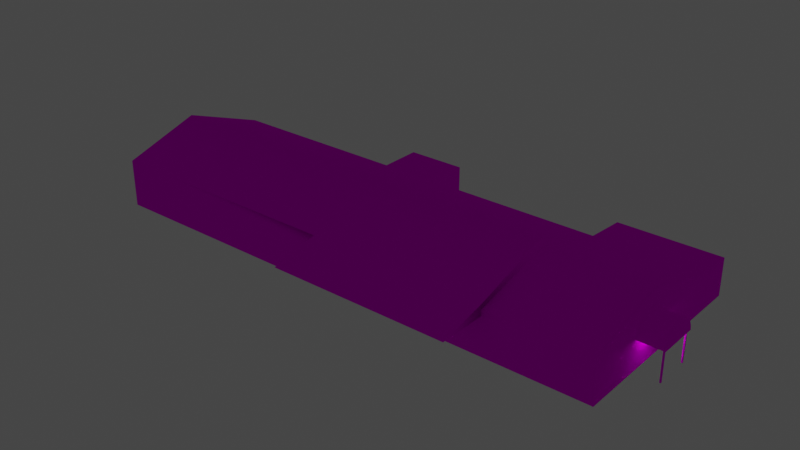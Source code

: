 # Source: object.blend  (saved by Blender 2.82.7; exported with 4.5.12 LTS)
import bpy
from mathutils import Matrix  # noqa: F401  (used for matrix-valued properties, if any)

bpy.ops.wm.read_factory_settings(use_empty=True)
scene = bpy.context.scene
scene.name = 'Scene'

# ---- collections
col_collection = bpy.data.collections.new('Collection'); scene.collection.children.link(col_collection)

# ---- images (referenced by path relative to the original .blend; pixels are not part of the script)
import os
ASSET_DIR = os.environ.get("B2B_ASSET_DIR", "")  # directory of the original .blend (textures are referenced by path, not embedded)
HERE = os.path.dirname(os.path.abspath(__file__))  # packed textures are extracted next to this script under _unpacked/

def load_image(name, relpath, width, height, colorspace="sRGB"):
    """Load a texture the original file referenced (path relative to the .blend, or extracted next to this script)."""
    p = next((c for c in (os.path.join(HERE, relpath), os.path.join(ASSET_DIR, relpath)) if relpath and os.path.exists(c)), "")
    if p:
        img = bpy.data.images.load(p, check_existing=True)
        img.name = name
    else:  # same state as the original file: an image datablock whose file is absent (Cycles renders it pink)
        img = bpy.data.images.new(name, width, height)
        img.source = "FILE"
        img.filepath = "//" + (relpath or name)
    img.colorspace_settings.name = colorspace
    return img
img_kvnc_brown_dds = load_image('KVNC_Brown.dds', 'KVNC_Brown.dds', 1024, 1024, 'sRGB')

# ---- materials (node trees are filled in below, after node groups)
mat_default = bpy.data.materials.new('Default')
mat_default.use_transparent_shadow = False
mat_default.diffuse_color = (1.0, 1.0, 1.0, 1.0)
mat_default.roughness = 0.0
mat_default.specular_intensity = 0.0

# ---- node groups
ng_auto_smooth = bpy.data.node_groups.new('Auto Smooth', 'GeometryNodeTree')
_s = ng_auto_smooth.interface.new_socket(name='Geometry', in_out='OUTPUT', socket_type='NodeSocketGeometry')
_s = ng_auto_smooth.interface.new_socket(name='Geometry', in_out='INPUT', socket_type='NodeSocketGeometry')
_s = ng_auto_smooth.interface.new_socket(name='Angle', in_out='INPUT', socket_type='NodeSocketFloat')
_s.subtype = 'ANGLE'
_s.min_value = 0.0
_s.max_value = 3.142
ng_auto_smooth.is_modifier = True
_N = ng_auto_smooth.nodes; _L = ng_auto_smooth.links
n0 = _N.new('NodeGroupOutput'); n0.name = 'Group Output'; n0.location = (480, -100)
n1 = _N.new('NodeGroupInput'); n1.name = 'Group Input'; n1.location = (-420, -300)
n2 = _N.new('NodeGroupInput'); n2.name = 'Group Input.001'; n2.location = (-60, -100)
n3 = _N.new('GeometryNodeSetShadeSmooth'); n3.name = 'Set Shade Smooth'; n3.location = (120, -100)
n3.domain = 'EDGE'
n4 = _N.new('GeometryNodeSetShadeSmooth'); n4.name = 'Set Shade Smooth.001'; n4.location = (300, -100)
n5 = _N.new('GeometryNodeInputMeshEdgeAngle'); n5.name = 'Edge Angle'; n5.location = (-420, -220)
n6 = _N.new('GeometryNodeInputEdgeSmooth'); n6.name = 'Is Edge Smooth'; n6.location = (-60, -160)
n7 = _N.new('GeometryNodeInputShadeSmooth'); n7.name = 'Is Face Smooth'; n7.location = (-240, -340)
n8 = _N.new('FunctionNodeBooleanMath'); n8.name = 'Boolean Math'; n8.location = (-60, -220)
n9 = _N.new('FunctionNodeCompare'); n9.name = 'Compare'; n9.location = (-240, -180)
n9.operation = 'LESS_EQUAL'
_L.new(n5.outputs[0], n9.inputs[0])
_L.new(n4.outputs[0], n0.inputs[0])
_L.new(n1.outputs[1], n9.inputs[1])
_L.new(n9.outputs[0], n8.inputs[0])
_L.new(n7.outputs[0], n8.inputs[1])
_L.new(n2.outputs[0], n3.inputs[0])
_L.new(n6.outputs[0], n3.inputs[1])
_L.new(n3.outputs[0], n4.inputs[0])
_L.new(n8.outputs[0], n3.inputs[2])
n0.is_active_output = True

# ---- material node trees
mat_default.use_nodes = True; mat_default.node_tree.nodes.clear()
_N = mat_default.node_tree.nodes; _L = mat_default.node_tree.links
n0 = _N.new('ShaderNodeOutputMaterial'); n0.name = 'Material Output'; n0.location = (300, 300)
n1 = _N.new('ShaderNodeBsdfPrincipled'); n1.name = 'Principled BSDF'; n1.location = (10, 300)
n1.distribution = 'GGX'
n1.subsurface_method = 'BURLEY'
n1.inputs[3].default_value = 1.45
n1.inputs[13].default_value = 0.0
n1.inputs[27].default_value = (0.0, 0.0, 0.0, 1.0)
n1.inputs[28].default_value = 1.0
n2 = _N.new('ShaderNodeTexImage'); n2.name = 'Image Texture'; n2.location = (0, 0)
n2.image = img_kvnc_brown_dds
_L.new(n1.outputs[0], n0.inputs[0])
_L.new(n2.outputs[0], n1.inputs[0])
n0.is_active_output = True

# ---- world
world_world = bpy.data.worlds.new('World'); scene.world = world_world
world_world.use_nodes = True; world_world.node_tree.nodes.clear()
_N = world_world.node_tree.nodes; _L = world_world.node_tree.links
n0 = _N.new('ShaderNodeOutputWorld'); n0.name = 'World Output'; n0.location = (300, 300)
n1 = _N.new('ShaderNodeBackground'); n1.name = 'Background'; n1.location = (10, 300)
n1.inputs[0].default_value = (0.05088, 0.05088, 0.05088, 1.0)
_L.new(n1.outputs[0], n0.inputs[0])
n0.is_active_output = True
world_world.color = (0.05088, 0.05088, 0.05088)
world_world.use_sun_shadow = False
world_world.sun_shadow_jitter_overblur = 0.0

# ---- lights
light_light_name_amb_street_light3 = bpy.data.lights.new('light_name=amb_street_light3', 'POINT')
light_light_name_amb_street_light3.transmission_factor = 0.0
light_light_name_amb_street_light3.energy = 200.0
light_light_name_amb_street_light3.shadow_soft_size = 0.25
light_light_name_amb_street_light3.shadow_maximum_resolution = 0.006
light_light_name_amb_street_light3.use_absolute_resolution = True
light_light_name_amb_street_light3_001 = bpy.data.lights.new('light_name=amb_street_light3.001', 'POINT')
light_light_name_amb_street_light3_001.transmission_factor = 0.0
light_light_name_amb_street_light3_001.energy = 200.0
light_light_name_amb_street_light3_001.shadow_soft_size = 0.25
light_light_name_amb_street_light3_001.shadow_maximum_resolution = 0.006
light_light_name_amb_street_light3_001.use_absolute_resolution = True

# ---- meshes
me_poly_os_0_000000 = bpy.data.meshes.new('poly_os=0.000000')
me_poly_os_0_000000.from_pydata([(3.56, -0.3376, 5.895), (4.36, -2.495, 5.895), (10.91, -1.416, 5.895), (3.56, -1.416, 5.895), (5.16, -1.416, 5.895), (-2.185, 1.047, 5.895), (-2.185, 0.2393, 9.415), (10.91, 0.2393, 9.415), (5.16, -0.3376, 5.895), (-2.185, 0.2393, 5.895), (-2.185, -2.495, 5.895), (-20.4, -2.495, 5.895), (18.52, -0.2847, 1.739), (18.52, 0.07495, 1.661), (20.4, 0.07495, 1.661), (20.4, 0.4045, 1.497), (18.52, 1.03, 0.6143), (18.52, 1.075, 0.2491), (18.52, 1.03, -0.1162), (20.4, 1.03, -0.1162), (20.4, 0.897, -0.4593), (18.52, 0.6842, -0.7596), (18.52, -0.2847, -1.241), (18.52, 0.07495, -1.163), (20.4, -0.2847, -1.241), (20.4, 0.4045, -0.9989), (20.4, 0.6842, -0.7596), (20.4, 1.03, 0.6143), (20.4, 0.897, 0.9575), (20.4, -0.2846, 1.739), (20.4, 0.07495, -1.163), (20.4, 1.075, 0.2491), (20.4, 0.6842, 1.258), (-2.185, 2.845, 0.0882), (-20.4, 1.047, 5.895), (-20.4, 0.4846, -6.275), (-6.52, 0.4846, -6.275), (-20.4, 2.845, 0.0882), (-2.17, 0.4846, -6.275), (10.91, 2.845, 0.0882), (10.91, 0.6689, 5.895), (10.91, 1.047, 5.895), (18.52, 2.172, -0.223), (18.52, 0.6689, 5.895), (10.91, 2.172, -0.223), (18.52, 0.4045, -0.9989), (18.52, 0.6842, 1.258), (18.52, 0.897, -0.4593), (18.52, 0.897, 0.9575), (18.52, 0.4045, 1.497), (10.91, 0.5024, -6.275), (10.91, -2.495, -9.415), (10.91, 0.2596, -9.415), (18.52, 0.5024, -6.275), (18.52, -2.495, -6.275), (18.52, 0.2596, -9.415), (18.53, -2.495, -9.415), (-2.17, 0.4846, -9.415), (-2.17, -2.495, -6.275), (-6.52, 0.4846, -9.415), (10.91, 0.2393, 5.895), (10.91, -2.495, 5.895), (-2.17, -2.495, -9.415), (-6.52, -2.495, -9.415), (-20.4, -2.495, -6.275), (-6.52, -2.495, -6.275), (18.52, -2.495, 5.895), (10.91, -2.495, -6.275), (20.17, -2.495, 1.577), (20.27, -2.495, 1.577), (20.17, -2.495, 1.477), (20.27, -2.495, 1.477), (20.17, -0.2846, 1.477), (20.17, -0.2846, 1.577), (20.27, -0.2846, 1.577), (20.27, -0.2846, 1.477), (20.17, -2.495, -1.005), (20.27, -2.495, -1.005), (20.17, -2.495, -1.105), (20.27, -2.495, -1.105), (20.17, -0.2847, -1.105), (20.17, -0.2847, -1.005), (20.27, -0.2847, -1.005), (20.27, -0.2847, -1.105)], [], [(58, 62, 57, 38), (61, 2, 4, 3, 1), (52, 50, 53, 55), (14, 15, 49, 13), (5, 9, 6), (39, 41, 40, 44, 50), (9, 5, 41, 40, 60), (33, 38, 36, 35, 37), (24, 29, 12, 22), (33, 39, 50, 38), (41, 7, 60, 40), (40, 43, 42, 44), (53, 54, 56, 55), (46, 32, 28, 48), (36, 59, 63, 65), (47, 20, 26, 21), (36, 38, 57, 59), (58, 38, 50, 67), (9, 60, 7, 6), (33, 5, 41, 39), (29, 14, 13, 12), (34, 5, 33, 37), (2, 61, 66, 43, 40, 60), (23, 45, 25, 30), (64, 35, 36, 65), (37, 35, 64, 11, 34), (48, 28, 27, 16), (44, 42, 53, 50), (11, 10, 9, 5, 34), (15, 32, 46, 49), (6, 7, 41, 5), (0, 3, 4, 8), (56, 51, 52, 55), (63, 59, 57, 62), (67, 50, 52, 51), (16, 27, 31, 17), (45, 21, 26, 25), (22, 23, 30, 24), (18, 19, 20, 47), (17, 31, 19, 18), (28, 32, 15, 14, 29, 24, 30, 25, 26, 20, 19, 31, 27), (42, 43, 66, 54, 53), (70, 68, 73, 72), (71, 70, 72, 75), (68, 69, 74, 73), (69, 71, 75, 74), (78, 76, 81, 80), (79, 78, 80, 83), (76, 77, 82, 81), (77, 79, 83, 82), (2, 60, 9, 10, 1, 3, 0, 8, 4)])
me_poly_os_0_000000.polygons.foreach_set('use_smooth', [1, 1, 1, 1, 1, 1, 1, 1, 1, 1, 1, 1, 1, 1, 1, 1, 1, 1, 1, 1, 1, 1, 1, 1, 1, 1, 1, 1, 1, 1, 1, 1, 1, 1, 1, 1, 1, 1, 1, 1, 1, 1, 0, 0, 0, 0, 0, 0, 0, 0, 1])
_uv = me_poly_os_0_000000.uv_layers.new(name='UVMap')
_uv.uv.foreach_set('vector', [0.3961, 0.7216, 0.5909, 0.7216, 0.5909, 0.9065, 0.3961, 0.9065, 0.4202, 0.7216, 0.4202, 0.7885, 0.0637, 0.7885, 0.014, 0.7885, 0.014, 0.7216, 0.5909, 0.1727, 0.5909, 0.2172, 0.6987, 0.2172, 0.6987, 0.1727, 0.3508, 0.5217, 0.3601, 0.5217, 0.3601, 0.5694, 0.3508, 0.5694, 0.5367, 0.7738, 0.5367, 0.7237, 0.7551, 0.7237, 0.4088, 0.7023, 0.09723, 0.6046, 0.09731, 0.5843, 0.4257, 0.6662, 0.7511, 0.5778, 0.0, 0.0, 0.0, 0.0, 0.0, 0.0, 0.0, 0.0, 0.0, 0.0, 0.1825, 0.1654, 0.1821, 0.3159, 0.2786, 0.3159, 0.5865, 0.3159, 0.5865, 0.1654, 0.4211, 0.52, 0.4211, 0.5858, 0.3796, 0.5858, 0.3796, 0.52, 0.2361, 0.1831, 0.5334, 0.1831, 0.5334, 0.02904, 0.2364, 0.0289, 0.4686, 0.7679, 0.2522, 0.7244, 0.4707, 0.7244, 0.4707, 0.751, 0.6147, 0.3189, 0.6147, 0.02874, 0.3746, 0.02874, 0.3746, 0.3189, 0.7952, 0.5625, 0.7952, 0.3764, 0.99, 0.3764, 0.99, 0.5474, 0.3694, 0.5694, 0.3694, 0.5217, 0.3788, 0.5217, 0.3788, 0.5694, 1.056, 0.9065, 0.8609, 0.9065, 0.8609, 0.7216, 1.056, 0.7216, 0.4161, 0.5694, 0.4161, 0.5217, 0.4254, 0.5217, 0.4254, 0.5694, 0.3447, 0.1978, 0.4058, 0.1978, 0.4058, 0.2422, 0.3442, 0.2422, 1.591, 0.7216, 1.591, 0.9065, 0.7796, 0.9076, 0.7796, 0.7216, 0.0, 0.0, 0.0, 0.0, 0.0, 0.0, 0.0, 0.0, 0.2361, 0.1831, 0.2361, 0.3211, 0.5334, 0.3211, 0.5334, 0.1831, 0.3414, 0.5217, 0.3508, 0.5217, 0.3508, 0.5694, 0.3414, 0.5694, 0.5865, 0.03055, 0.1825, 0.03055, 0.1825, 0.1654, 0.5865, 0.1654, 0.2297, 0.8485, 0.2297, 0.7815, 0.7023, 0.7815, 0.7023, 0.9779, 0.2297, 0.9779, 0.2297, 0.9512, 0.4441, 0.5694, 0.4348, 0.5694, 0.4348, 0.5217, 0.4441, 0.5217, 1.722, 0.7216, 1.722, 0.9065, 0.8609, 0.9065, 0.8609, 0.7216, 0.4998, 0.9757, 0.7848, 0.8701, 0.7848, 0.7366, 0.2398, 0.7366, 0.2398, 0.8953, 0.3788, 0.5694, 0.3788, 0.5217, 0.3881, 0.5217, 0.3881, 0.5694, 0.3746, 0.3189, 0.3746, 0.02874, 0.1353, 0.02874, 0.1353, 0.3189, 0.4775, 0.7216, 1.608, 0.7216, 1.608, 0.8913, 1.608, 0.9414, 0.4775, 0.9414, 0.3601, 0.5217, 0.3694, 0.5217, 0.3694, 0.5694, 0.3601, 0.5694, 0.1321, 0.7268, 0.2724, 0.7286, 0.2719, 0.7673, 0.1316, 0.7655, 0.5444, 0.5021, 0.5444, 0.4307, 0.6503, 0.4307, 0.6503, 0.5021, 0.7045, 0.7216, 0.2316, 0.7216, 0.2316, 0.8925, 0.7045, 0.8925, 0.8609, 0.7216, 0.8609, 0.9065, 0.5909, 0.9065, 0.5909, 0.7216, 0.7796, 0.7216, 0.7796, 0.9076, 0.9744, 0.8925, 0.9744, 0.7216, 0.3881, 0.5694, 0.3881, 0.5217, 0.3974, 0.5217, 0.3974, 0.5694, 0.4348, 0.5694, 0.4254, 0.5694, 0.4254, 0.5217, 0.4348, 0.5217, 0.4534, 0.5694, 0.4441, 0.5694, 0.4441, 0.5217, 0.4534, 0.5217, 0.4068, 0.5694, 0.4068, 0.5217, 0.4161, 0.5217, 0.4161, 0.5694, 0.3974, 0.5694, 0.3974, 0.5217, 0.4068, 0.5217, 0.4068, 0.5694, 0.3524, 0.5861, 0.3338, 0.5729, 0.3189, 0.5555, 0.3088, 0.535, 0.3039, 0.5127, 0.4888, 0.5127, 0.484, 0.535, 0.4738, 0.5555, 0.459, 0.5729, 0.4403, 0.5861, 0.419, 0.5943, 0.3964, 0.5971, 0.3737, 0.5943, 0.4257, 0.6652, 0.046, 0.5719, 0.046, 0.3755, 0.8012, 0.3755, 0.8012, 0.5616, 0.3657, 0.3688, 0.3632, 0.3688, 0.3632, 0.3585, 0.3657, 0.3585, 0.3709, 0.3688, 0.3683, 0.3688, 0.3683, 0.3585, 0.3709, 0.3585, 0.3657, 0.3585, 0.3683, 0.3585, 0.3683, 0.3688, 0.3657, 0.3688, 0.3606, 0.3585, 0.3632, 0.3585, 0.3632, 0.3688, 0.3606, 0.3688, 0.3657, 0.3688, 0.3632, 0.3688, 0.3632, 0.3585, 0.3657, 0.3585, 0.3709, 0.3688, 0.3683, 0.3688, 0.3683, 0.3585, 0.3709, 0.3585, 0.3657, 0.3585, 0.3683, 0.3585, 0.3683, 0.3688, 0.3657, 0.3688, 0.3606, 0.3585, 0.3632, 0.3585, 0.3632, 0.3688, 0.3606, 0.3688, 0.4202, 0.7885, 0.4202, 0.8913, 0.6079, 0.8913, 0.6079, 0.7216, 1.014, 0.7216, 1.014, 0.7885, 0.9644, 0.8555, 0.0637, 0.8555, 0.0637, 0.7885])
me_poly_os_0_000000.materials.append(mat_default)
me_poly_os_0_000000.use_remesh_fix_poles = True
me_poly_os_0_000000.use_remesh_preserve_attributes = False
me_poly_os_0_000000.use_mirror_vertex_groups = False
me_poly_os_0_000000.update()

# ---- objects
ob_kvnc_oldbrownbuilding_obj = bpy.data.objects.new('KVNC_oldBrownBuilding.obj', None)
ob_default_lod = bpy.data.objects.new('Default LOD', None)
ob_amb_street_light3 = bpy.data.objects.new('amb_street_light3', light_light_name_amb_street_light3)
ob_amb_street_light3_001 = bpy.data.objects.new('amb_street_light3.001', light_light_name_amb_street_light3_001)
ob_poly_os_0_hard__blend_yes = bpy.data.objects.new('POLY_OS=0 HARD= BLEND=yes', me_poly_os_0_000000)

# ---- transforms, parenting, visibility, modifiers, constraints
ob_kvnc_oldbrownbuilding_obj.location = (0.0, 0.0, 0.0)
ob_kvnc_oldbrownbuilding_obj.rotation_euler = (1.571, -0.0, 0.0)
ob_kvnc_oldbrownbuilding_obj.empty_display_size = 0.01
ob_kvnc_oldbrownbuilding_obj.lineart.crease_threshold = 0.0
ob_default_lod.parent = ob_kvnc_oldbrownbuilding_obj
ob_default_lod.location = (-0.7941, -2.412e-07, -1.481)
ob_default_lod.empty_display_size = 0.01
ob_default_lod.lineart.crease_threshold = 0.0
ob_amb_street_light3.parent = ob_default_lod
ob_amb_street_light3.location = (5.154, 2.292, 7.376)
ob_amb_street_light3.lineart.crease_threshold = 0.0
ob_amb_street_light3_001.parent = ob_default_lod
ob_amb_street_light3_001.location = (19.31, 2.132, 1.859)
ob_amb_street_light3_001.lineart.crease_threshold = 0.0
ob_poly_os_0_hard__blend_yes.parent = ob_default_lod
ob_poly_os_0_hard__blend_yes.location = (0.7941, 2.495, 1.481)
ob_poly_os_0_hard__blend_yes.show_transparent = True
ob_poly_os_0_hard__blend_yes.lineart.crease_threshold = 0.0
_m = ob_poly_os_0_hard__blend_yes.modifiers.new('Auto Smooth', 'NODES')
_m.node_group = ng_auto_smooth
_gi = [s.identifier for s in ng_auto_smooth.interface.items_tree if s.item_type == 'SOCKET' and s.in_out == 'INPUT']
_m[_gi[1]] = 0.7854  # Angle

# ---- collection membership
col_collection.objects.link(ob_kvnc_oldbrownbuilding_obj)
col_collection.objects.link(ob_default_lod)
col_collection.objects.link(ob_amb_street_light3)
col_collection.objects.link(ob_amb_street_light3_001)
col_collection.objects.link(ob_poly_os_0_hard__blend_yes)

# ---- scene / render settings (as saved in the file)
scene.frame_start = 1; scene.frame_end = 250; scene.frame_set(1)
scene.render.engine = 'BLENDER_EEVEE_NEXT'
scene.cycles.use_denoising = False
scene.cycles.samples = 128
scene.cycles.sampling_pattern = 'TABULATED_SOBOL'
scene.cycles.use_adaptive_sampling = False
scene.cycles.use_light_tree = False
scene.view_settings.view_transform = 'Filmic'
bpy.context.view_layer.update()

# ---- added for rendering (the .blend has no active camera): camera
cam_auto = bpy.data.cameras.new('AutoCamera')
cam_auto.lens = 50.0
cam_auto.sensor_width = 36.0
cam_auto.clip_end = 1000.0
ob_auto_camera = bpy.data.objects.new('AutoCamera', cam_auto)
scene.collection.objects.link(ob_auto_camera)
ob_auto_camera.location = (41.8681, -50.2417, 36.1645)
ob_auto_camera.rotation_euler = (1.09748, -7.21219e-08, 0.694738)
scene.camera = ob_auto_camera
bpy.context.view_layer.update()

